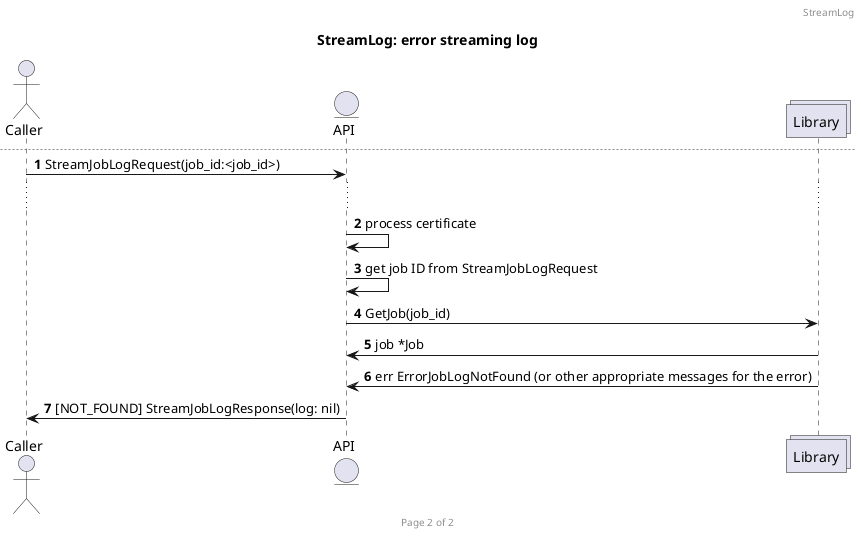

The diagram above was rendered by PlantUML. Its source (embedded in the PNG):
@startuml streamlog

actor Caller
entity API
collections Library

autonumber
header StreamLog
footer Page %page% of %lastpage%

title StreamLog: successful request

Caller -> API: StreamJobLogRequest(job_id:<job_id>)
...
API -> API: process certificate
API -> API: get job ID from StreamJobLogRequest
API -> Library: GetJob(job_id)
Library -> API: job *Job
API -> API: create writeTo buffer
API -> Library: job.ReadLog(writeTo)
Library -> API: nil
API -> Caller: [OK] StreamJobLogResponse(log: writeTo)

newpage StreamLog: error streaming log
autonumber 1

Caller -> API: StreamJobLogRequest(job_id:<job_id>)
...
API -> API: process certificate
API -> API: get job ID from StreamJobLogRequest
API -> Library: GetJob(job_id)
Library -> API: job *Job
Library -> API: err ErrorJobLogNotFound (or other appropriate messages for the error)
API -> Caller: [NOT_FOUND] StreamJobLogResponse(log: nil)

@enduml